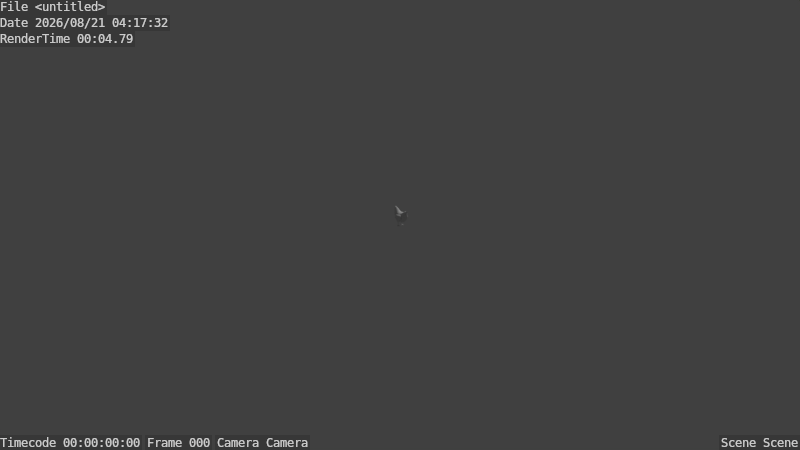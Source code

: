 # Source: hen_lowpoly_pablolopezsoriano3.blend  (saved by Blender 2.76.0; exported with 4.5.12 LTS)
import bpy
from mathutils import Matrix  # noqa: F401  (used for matrix-valued properties, if any)

bpy.ops.wm.read_factory_settings(use_empty=True)
scene = bpy.context.scene
scene.name = 'Scene'

# ---- collections
col_collection_1 = bpy.data.collections.new('Collection 1'); scene.collection.children.link(col_collection_1)
col_collection_2 = bpy.data.collections.new('Collection 2'); scene.collection.children.link(col_collection_2)
col_collection_2.hide_render = True
col_collection_2.hide_viewport = True
col_collection_11 = bpy.data.collections.new('Collection 11'); scene.collection.children.link(col_collection_11)
col_collection_11.hide_render = True
col_collection_11.hide_viewport = True

# ---- materials (node trees are filled in below, after node groups)
mat_hen_mat = bpy.data.materials.new('hen.mat')
mat_hen_mat.alpha_threshold = 0.0
mat_hen_mat.use_transparent_shadow = False
mat_hen_mat.roughness = 0.5
mat_hen_mat.specular_intensity = 0.0
mat_material = bpy.data.materials.new('Material')
mat_material.alpha_threshold = 0.0
mat_material.use_transparent_shadow = False
mat_material.diffuse_color = (0.05087, 0.05087, 0.05087, 1.0)
mat_material.roughness = 0.5
mat_material.specular_intensity = 0.0

# ---- material node trees

# ---- world
world_world = bpy.data.worlds.new('World'); scene.world = world_world
world_world.color = (0.05088, 0.05088, 0.05088)
world_world.use_sun_shadow = False
world_world.sun_shadow_jitter_overblur = 0.0
world_world.cycles.sampling_method = 'MANUAL'
world_world.cycles.sample_map_resolution = 256

# ---- cameras
cam_camera = bpy.data.cameras.new('Camera')
cam_camera.clip_end = 100.0
cam_camera.lens = 35.0
cam_camera.sensor_width = 32.0
cam_camera.sensor_height = 18.0
cam_camera.display_size = 2.0
cam_camera.show_composition_thirds = True
cam_camera.dof.focus_distance = 0.0
cam_camera.dof.aperture_fstop = 128.0

# ---- lights
light_hemi = bpy.data.lights.new('Hemi', 'SUN')
light_hemi.transmission_factor = 0.0
light_hemi.angle = 0.1993
light_hemi.energy = 1.0
light_hemi.shadow_buffer_clip_start = 0.5
light_hemi.shadow_soft_size = 0.1
light_hemi.shadow_cascade_max_distance = 1000.0
light_hemi.cycles.use_multiple_importance_sampling = False

# ---- meshes
me_plane = bpy.data.meshes.new('Plane')
me_plane.from_pydata([(0.02833, -0.3545, 0.5256), (0.01592, -0.3414, 0.5778), (0.02814, -0.2567, 0.5482), (0.03719, -0.2048, 0.5141), (0.05381, -0.1264, 0.4749), (0.05846, -0.06727, 0.4649), (0.04367, 0.03186, 0.4611), (0.01688, -0.385, 0.5375), (0.0244, -0.2966, 0.5713), (0.0478, -0.1543, 0.487), (0.05236, -0.0242, 0.46), (0.03246, 0.08827, 0.4961), (0.01277, -0.3874, 0.5523), (0.08703, 0.1154, 0.4201), (0.06694, 0.1015, 0.4621), (0.09689, -0.2276, 0.4196), (0.08188, -0.181, 0.4604), (0.005723, -0.399, 0.5448), (0.1131, -0.01967, 0.373), (0.09813, -0.02221, 0.4127), (0.07735, -0.2572, 0.4627), (0.06009, -0.2145, 0.5001), (0.1172, -0.1763, 0.3975), (0.09414, -0.1507, 0.4394), (0.03908, -0.3085, 0.5266), (0.03374, -0.2969, 0.5517), (0.09905, 0.06223, 0.382), (0.08986, 0.05096, 0.4224), (0.0532, -0.2844, 0.5029), (0.0429, -0.2609, 0.53), (0.1247, -0.09861, 0.3703), (0.1078, -0.0794, 0.4171), (0.03005, -0.3392, 0.5498), (0.02862, -0.3297, 0.4865), (0.04355, -0.3284, 0.4366), (0.0651, -0.2689, 0.2728), (0.02734, 0.1244, 0.1675), (0.01914, -0.3305, 0.5125), (0.06507, -0.3185, 0.3615), (0.03857, 0.1847, 0.2441), (0.04672, -0.3152, 0.4906), (0.04174, -0.3242, 0.4895), (0.07329, -0.2966, 0.4481), (0.06408, -0.3199, 0.4408), (0.1142, -0.209, 0.3496), (0.101, -0.2445, 0.3033), (0.1101, -0.1262, 0.239), (0.1364, -0.1125, 0.3023), (0.1054, 0.07964, 0.3325), (0.08501, 0.115, 0.2315), (0.03353, -0.3278, 0.518), (0.0926, -0.3091, 0.3768), (0.1012, -0.2692, 0.3956), (0.1222, 0.002458, 0.3243), (0.06714, 0.01269, 0.01422), (0.07564, 0.172, 0.2921), (0.09036, 0.1331, 0.3624), (0.0368, 0.2531, 0.4956), (0.02559, 0.2483, 0.5402), (0.03124, 0.2648, 0.4385), (0.03972, 0.2356, 0.3341), (0.07668, 0.1677, 0.4594), (0.08344, 0.1841, 0.4006), (0.06044, 0.1573, 0.4959), (0.03244, 0.1471, 0.5302), (0.07091, 0.2061, 0.3374), (0.1036, -0.1941, 0.4307), (0.1349, -0.003552, 0.371), (0.1161, 0.002567, 0.3952), (0.1444, -0.1671, 0.3959), (0.1026, -0.1485, 0.4378), (0.1588, -0.07343, 0.3813), (0.1165, -0.07797, 0.4218), (0.149, -0.1966, 0.3504), (0.1309, -0.2428, 0.3208), (0.144, -0.125, 0.2324), (0.1731, -0.09035, 0.3034), (0.09933, 0.1429, 0.3387), (0.1225, -0.2428, 0.3844), (0.156, 0.001053, 0.2986), (0.1394, -0.01103, 0.2402), (0.1074, 0.08968, 0.3723), (0.1278, 0.08909, 0.2586), (0.1261, 0.08199, 0.304), (0.03283, 0.09923, 0.1675), (0.0125, -0.01988, 0.1452), (0.1173, -0.07356, 0.2535), (0.09924, 0.07487, 0.2802), (0.1307, 0.001864, 0.2732), (0.0673, -0.01094, 0.01422), (0.059, -0.0005226, 0.01422), (0.07674, -0.01024, 0.01422), (0.07699, 0.0119, 0.01422), (0.07308, 0.06709, 0.000768), (0.08345, 0.0002799, 0.01422), (0.02917, 0.06391, 0.1265), (0.06699, 0.06948, 0.1329), (0.06342, -0.01926, 0.1328), (0.04706, -0.01761, 0.1328), (0.08312, 0.04715, 0.1329), (0.09021, 0.01614, 0.1329), (0.08112, -0.006188, 0.1329), (0.02209, 0.01845, 0.1249), (0.01447, 0.07653, 0.1558), (0.06648, 0.0114, 7.105e-05), (0.0691, -0.02177, 0.0001068), (0.06034, -0.002884, 0.0002877), (0.08305, -0.021, 0.0003973), (0.08065, 0.01071, -0.0002147), (0.088, -0.002361, -0.0006009), (0.04006, 0.08943, 0.1508), (0.07746, -0.07403, 0.1725), (0.09429, 0.06779, 0.1944), (0.1042, -0.04865, 0.1851), (0.07929, 0.09356, 0.1756), (0.04805, -0.05954, 0.1625), (0.1165, 0.006054, 0.1916), (0.05663, -0.1423, 0.1908), (0.06137, 0.03475, 0.1174), (0.05774, 0.007495, 0.1181), (0.07437, 0.0178, 0.1182), (0.05326, 0.03218, 0.1181), (0.07098, 0.0303, 0.1182), (0.06925, 0.009832, 0.1181), (0.04783, 0.01866, 0.1182), (0.02373, 0.2315, 0.559), (0.1595, -0.09034, 0.3), (0.1421, -0.1251, 0.2317), (0.1287, -0.2432, 0.3202), (0.1341, -0.1978, 0.347), (0.1143, -0.07796, 0.4214), (0.1442, -0.07333, 0.379), (0.1003, -0.1485, 0.4375), (0.1293, -0.1672, 0.3936), (0.1138, 0.002561, 0.3949), (0.1198, -0.003573, 0.3688), (0.1013, -0.1941, 0.4304), (0.09741, 0.1435, 0.3383), (0.1203, -0.2429, 0.3839), (0.1367, -0.0003252, 0.2963), (0.1371, -0.01107, 0.2398), (0.1051, 0.08966, 0.372), (0.1255, 0.08907, 0.2582), (0.1107, 0.08184, 0.3018), (0.07772, -0.1001, 0.0007336), (0.02124, -0.06123, 0.001965), (0.1343, -0.05985, 0.001228), (0.115, -0.03587, 0.01599), (0.1185, -0.03725, 0.008573), (0.116, -0.04657, 0.009073), (0.07292, -0.06082, 0.01574), (0.07665, -0.06055, 0.01574), (0.08038, -0.0671, 0.008825), (0.07341, -0.06748, 0.00868), (0.03819, -0.03975, 0.01635), (0.1123, -0.04002, 0.01599), (0.03867, -0.04642, 0.009296), (0.03429, -0.03697, 0.009386), (0.03491, -0.03564, 0.01635), (0.0746, 0.04272, 0.01576), (0.07071, 0.04303, 0.01576), (0.07704, 0.04329, 0.008536), (0.06995, 0.04363, 0.008679), (0.06538, -0.00511, 0.03851), (0.07954, 0.00437, 0.03853), (0.06401, 0.0157, 0.03851), (0.0748, 0.01471, 0.03853), (0.07416, -0.004039, 0.03852), (0.05772, 0.004145, 0.03853), (0.06632, 0.01644, 0.03831), (0.08152, -0.08747, 0.1944), (0.0975, 0.07067, 0.2329), (0.1106, -0.05948, 0.2157), (0.1222, 0.003251, 0.2281), (0.08259, 0.1039, 0.1985), (0.04579, -0.09094, 0.1727), (0.05613, -0.09683, 0.4699), (0.1209, -0.1375, 0.3839), (0.101, -0.115, 0.4282), (0.1253, -0.1607, 0.3259), (0.1056, -0.1857, 0.2704), (0.06086, -0.2083, 0.2266), (0.0, -0.4216, 0.5241), (0.0, -0.2877, 0.2624), (0.0, -0.1267, 0.4828), (0.0, -0.3371, 0.4874), (0.0, 0.1669, 0.1666), (0.0, -0.3145, 0.5904), (0.0, 0.03186, 0.4689), (0.0, -0.335, 0.4745), (0.0, -0.266, 0.5611), (0.0, -0.06768, 0.4728), (0.0, -0.1523, 0.1653), (0.0, -0.3741, 0.4941), (0.0, 0.08846, 0.5091), (0.0, -0.3804, 0.524), (0.0, -0.1545, 0.4955), (0.0, -0.4065, 0.5466), (0.0, -0.2092, 0.5286), (0.0, -0.322, 0.3563), (0.0, -0.4092, 0.5275), (0.0, -0.03328, 0.1413), (0.0, -0.3323, 0.4333), (0.0, -0.02534, 0.4678), (0.0, 0.2095, 0.5869), (0.0, -0.3555, 0.4796), (0.0, 0.1438, 0.5457), (0.0, 0.1052, 0.1543), (0.0, 0.03587, 0.1452), (0.0, -0.3411, 0.5875), (0.0, -0.3951, 0.5575), (0.0, 0.2783, 0.5693), (0.0, 0.31, 0.5045), (0.0, 0.2592, 0.5408), (0.0, 0.2756, 0.4391), (0.0, 0.254, 0.3315), (0.0, 0.2105, 0.2382), (0.0, -0.09153, 0.1556), (0.0, -0.2302, 0.1943), (0.0, -0.09717, 0.4778), (0.001222, -0.3399, 0.6041), (0.001222, -0.3932, 0.5857), (0.001222, -0.3446, 0.6183), (0.001222, -0.3856, 0.6064), (0.001222, -0.3639, 0.6234), (0.001222, -0.3775, 0.6175), (0.001222, -0.3948, 0.5567), (0.001222, -0.3742, 0.5775), (0.001222, -0.341, 0.5851), (0.07317, 0.08054, 0.1523), (0.04422, -0.03765, 0.1444), (0.1036, 0.01043, 0.1593), (0.07044, -0.04756, 0.1507), (0.08871, 0.05714, 0.1606), (0.0927, -0.02823, 0.1565), (-0.0001262, -0.341, 0.5851), (-0.0001262, -0.3948, 0.5567), (-0.0001262, -0.3856, 0.6064), (-0.0001262, -0.3775, 0.6175), (-0.0001262, -0.3639, 0.6234), (-0.0001262, -0.3446, 0.6183), (-0.0001262, -0.3932, 0.5857), (-0.0001262, -0.3399, 0.6041), (-0.0001262, -0.3742, 0.5775)], [], [(202, 34, 33, 189), (29, 2, 8, 25), (21, 3, 2, 29), (23, 4, 9, 16), (183, 35, 38, 199), (178, 176, 4, 23), (27, 6, 10, 19), (0, 7, 195), (16, 9, 3, 21), (14, 11, 6, 27), (19, 10, 5, 31), (11, 194, 188, 6), (2, 190, 187, 8), (3, 198, 190, 2), (4, 184, 196, 9), (176, 219, 184, 4), (6, 188, 203, 10), (8, 187, 1), (9, 196, 198, 3), (10, 203, 191, 5), (36, 39, 55, 49), (28, 29, 25, 24), (34, 38, 51, 43), (20, 21, 29, 28), (13, 14, 27, 26), (22, 23, 16, 15), (49, 48, 87), (177, 178, 23, 22), (26, 27, 19, 18), (0, 32, 12, 7), (17, 197, 182), (199, 38, 34, 202), (15, 16, 21, 20), (18, 19, 31, 30), (56, 48, 49, 55), (48, 53, 88, 87), (45, 51, 38, 35), (189, 33, 37, 185), (42, 40, 41, 43), (44, 52, 51, 45), (52, 42, 43, 51), (56, 13, 26, 48), (179, 44, 45, 180), (33, 34, 43, 41), (0, 50, 24, 32), (41, 50, 37, 33), (40, 50, 41), (40, 28, 24, 50), (44, 22, 15, 52), (48, 26, 18, 53), (42, 20, 28, 40), (53, 18, 30, 47), (179, 177, 22, 44), (61, 62, 59, 57), (52, 15, 20, 42), (25, 8, 1), (24, 25, 1, 32), (37, 50, 0), (185, 37, 205), (37, 195, 193), (37, 0, 195), (205, 37, 193), (32, 1, 12), (63, 61, 57, 58), (62, 56, 55, 65), (13, 56, 62, 61), (14, 13, 61, 63), (194, 11, 64, 206), (11, 14, 63, 64), (59, 62, 65), (71, 72, 70, 69), (67, 68, 72, 71), (79, 76, 75, 80), (69, 70, 66), (76, 73, 74, 75), (73, 69, 66, 78), (79, 67, 71, 76), (76, 71, 69, 73), (73, 78, 74), (81, 68, 67), (81, 67, 79, 83), (77, 83, 82), (77, 81, 83), (79, 80, 82, 83), (166, 164, 94, 92), (53, 47, 86, 88), (167, 163, 89, 91), (164, 167, 91, 94), (168, 165, 54, 90), (163, 168, 90, 89), (232, 230, 98, 97), (110, 114, 229), (233, 231, 100, 99), (229, 233, 99, 96), (234, 232, 97, 101), (231, 234, 101, 100), (186, 36, 207), (103, 208, 207), (208, 85, 201), (110, 95, 103), (103, 95, 208), (95, 102, 208), (154, 158, 145), (92, 94, 109, 108), (157, 156, 145), (90, 54, 104, 106), (171, 173, 116, 112), (172, 170, 111, 113), (173, 172, 113, 116), (180, 181, 117, 46), (181, 218, 192, 117), (87, 88, 173, 171), (95, 96, 118, 121), (99, 100, 120, 122), (96, 99, 122, 118), (100, 101, 123, 120), (102, 95, 121, 124), (98, 102, 124, 119), (97, 98, 119), (101, 97, 119, 123), (210, 12, 227), (17, 182, 7), (182, 200, 7), (210, 197, 17, 12), (7, 12, 17), (200, 195, 7), (59, 60, 215, 214), (59, 214, 212), (212, 213, 58), (39, 216, 215, 60), (60, 65, 55, 39), (204, 125, 211), (125, 58, 211), (58, 213, 211), (64, 63, 58, 125), (206, 64, 125, 204), (131, 133, 132, 130), (126, 127, 128, 129), (135, 131, 130, 134), (141, 135, 134), (126, 129, 133, 131), (129, 138, 136, 133), (141, 143, 139, 135), (139, 140, 127, 126), (133, 136, 132), (129, 128, 138), (139, 126, 131, 135), (137, 142, 143), (137, 143, 141), (139, 143, 142, 140), (70, 132, 136, 66), (66, 136, 138, 78), (78, 138, 128, 74), (74, 128, 127, 75), (75, 127, 140, 80), (80, 140, 142, 82), (82, 142, 137, 77), (77, 137, 141, 81), (81, 141, 134, 68), (68, 134, 130, 72), (72, 130, 132, 70), (187, 209, 1), (36, 49, 84), (174, 171, 112, 114), (147, 155, 146), (149, 148, 146), (148, 147, 146), (155, 149, 146), (150, 153, 144), (152, 151, 144), (151, 150, 144), (153, 152, 144), (165, 169, 54), (169, 166, 92, 54), (156, 154, 145), (158, 157, 145), (162, 160, 93), (161, 162, 93), (160, 159, 93), (159, 161, 93), (106, 104, 108, 109), (106, 109, 107, 105), (89, 90, 158, 154), (106, 105, 156, 157), (94, 91, 155, 147), (107, 109, 148, 149), (109, 94, 147, 148), (91, 107, 149, 155), (89, 105, 153, 150), (107, 91, 151, 152), (91, 89, 150, 151), (105, 107, 152, 153), (105, 89, 154, 156), (90, 106, 157, 158), (104, 54, 160, 162), (108, 104, 162, 161), (54, 92, 159, 160), (92, 108, 161, 159), (122, 120, 164, 166), (123, 119, 163, 167), (120, 123, 167, 164), (124, 121, 165, 168), (119, 124, 168, 163), (121, 118, 169, 165), (118, 122, 166, 169), (110, 84, 174, 114), (36, 84, 103, 207), (88, 86, 172, 173), (84, 49, 174), (49, 87, 171, 174), (175, 217, 201, 85, 115), (95, 110, 96), (170, 175, 115), (46, 117, 175, 170), (192, 217, 175, 117), (86, 46, 170), (86, 47, 46), (111, 170, 115), (172, 86, 170), (31, 5, 176, 178), (5, 191, 219, 176), (30, 31, 178, 177), (47, 179, 180, 46), (47, 30, 177, 179), (45, 35, 181, 180), (35, 183, 218, 181), (57, 59, 212), (57, 212, 58), (60, 59, 65), (39, 36, 186, 216), (12, 1, 227), (227, 1, 209), (220, 222, 223, 221), (222, 224, 225, 223), (111, 115, 230, 232), (112, 116, 231, 233), (114, 112, 233, 229), (113, 111, 232, 234), (116, 113, 234, 231), (96, 110, 229), (84, 110, 103), (85, 102, 98), (85, 208, 102), (228, 220, 227), (227, 221, 226), (220, 221, 227), (115, 85, 230), (230, 85, 98), (224, 222, 240, 239), (225, 224, 239, 238), (221, 223, 237, 241), (222, 220, 242, 240), (226, 221, 241, 236), (220, 228, 235, 242), (227, 226, 236, 243), (228, 227, 243, 235), (223, 225, 238, 237)])
me_plane.polygons.foreach_set('use_smooth', [True] * 257)
_uv = me_plane.uv_layers.new(name='UVMap')
_uv.uv.foreach_set('vector', [0.9554, 0.09238, 0.9107, 0.09009, 0.9249, 0.03481, 0.9549, 0.0474, 0.409, 0.6326, 0.4264, 0.6316, 0.4494, 0.6782, 0.43, 0.6758, 0.5138, 0.5822, 0.5399, 0.5705, 0.5524, 0.6308, 0.5349, 0.6362, 0.4718, 0.5084, 0.5187, 0.479, 0.5262, 0.5116, 0.4868, 0.5436, 0.9517, 0.2764, 0.8827, 0.2659, 0.889, 0.1725, 0.9554, 0.176, 0.4634, 0.4666, 0.5157, 0.4443, 0.5187, 0.479, 0.4718, 0.5084, 0.4752, 0.2713, 0.5287, 0.293, 0.5191, 0.359, 0.4654, 0.3577, 0.3453, 0.8532, 0.3453, 0.8916, 0.3251, 0.8899, 0.4868, 0.5436, 0.5262, 0.5116, 0.5399, 0.5705, 0.5138, 0.5822, 0.5034, 0.2108, 0.5438, 0.2257, 0.5287, 0.293, 0.4752, 0.2713, 0.4654, 0.3577, 0.5191, 0.359, 0.5128, 0.4096, 0.4551, 0.4249, 0.5438, 0.2257, 0.5802, 0.2253, 0.577, 0.2929, 0.5287, 0.293, 0.5524, 0.6308, 0.5842, 0.6416, 0.5865, 0.698, 0.5583, 0.6773, 0.5399, 0.5705, 0.5816, 0.5754, 0.5842, 0.6416, 0.5524, 0.6308, 0.5187, 0.479, 0.578, 0.4793, 0.579, 0.5118, 0.5262, 0.5116, 0.5157, 0.4443, 0.5776, 0.4447, 0.578, 0.4793, 0.5187, 0.479, 0.5287, 0.293, 0.577, 0.2929, 0.5769, 0.3603, 0.5191, 0.359, 0.5583, 0.6773, 0.5865, 0.698, 0.5681, 0.73, 0.5262, 0.5116, 0.579, 0.5118, 0.5816, 0.5754, 0.5399, 0.5705, 0.5191, 0.359, 0.5769, 0.3603, 0.5773, 0.41, 0.5128, 0.4096, 0.9643, 0.4166, 0.9545, 0.5218, 0.909, 0.568, 0.8961, 0.4808, 0.3814, 0.6556, 0.409, 0.6326, 0.43, 0.6758, 0.4041, 0.6865, 0.9107, 0.09009, 0.889, 0.1725, 0.8593, 0.156, 0.8885, 0.08552, 0.3428, 0.6183, 0.3806, 0.5757, 0.409, 0.6326, 0.3814, 0.6556, 0.3059, 0.1968, 0.3472, 0.2183, 0.3075, 0.2685, 0.2665, 0.2522, 0.2808, 0.5165, 0.3224, 0.4944, 0.3423, 0.5319, 0.3006, 0.5792, 0.1073, 0.1892, 0.2156, 0.2292, 0.1597, 0.2335, 0.2677, 0.4716, 0.3122, 0.4526, 0.3224, 0.4944, 0.2808, 0.5165, 0.2665, 0.2522, 0.3075, 0.2685, 0.2971, 0.3484, 0.2574, 0.3407, 0.4008, 0.7403, 0.4267, 0.7239, 0.4263, 0.7815, 0.4113, 0.7773, 0.4173, 0.7956, 0.4183, 0.8053, 0.3944, 0.8212, 0.9554, 0.176, 0.889, 0.1725, 0.9107, 0.09009, 0.9554, 0.09238, 0.3006, 0.5792, 0.3423, 0.5319, 0.3806, 0.5757, 0.3428, 0.6183, 0.2574, 0.3407, 0.2971, 0.3484, 0.302, 0.4107, 0.2546, 0.4267, 0.2459, 0.1736, 0.2156, 0.2292, 0.1073, 0.1892, 0.1708, 0.13, 0.2156, 0.2292, 0.2078, 0.3119, 0.155, 0.3085, 0.1597, 0.2335, 0.1785, 0.5921, 0.2535, 0.6696, 0.2337, 0.685, 0.1413, 0.6255, 0.9549, 0.0474, 0.9249, 0.03481, 0.934, 0.006002, 0.955, 0.03342, 0.3262, 0.6627, 0.3671, 0.6909, 0.3651, 0.7019, 0.317, 0.6904, 0.2295, 0.5516, 0.2752, 0.6239, 0.2535, 0.6696, 0.1785, 0.5921, 0.2752, 0.6239, 0.3262, 0.6627, 0.317, 0.6904, 0.2535, 0.6696, 0.2459, 0.1736, 0.3059, 0.1968, 0.2665, 0.2522, 0.2156, 0.2292, 0.207, 0.4942, 0.2295, 0.5516, 0.1785, 0.5921, 0.1456, 0.5238, 0.9249, 0.03481, 0.9107, 0.09009, 0.8885, 0.08552, 0.9107, 0.03168, 0.4008, 0.7403, 0.394, 0.709, 0.4041, 0.6865, 0.4267, 0.7239, 0.9107, 0.03168, 0.9189, 0.0003739, 0.934, 0.006002, 0.9249, 0.03481, 0.3671, 0.6909, 0.394, 0.709, 0.3651, 0.7019, 0.3671, 0.6909, 0.3814, 0.6556, 0.4041, 0.6865, 0.394, 0.709, 0.2295, 0.5516, 0.2808, 0.5165, 0.3006, 0.5792, 0.2752, 0.6239, 0.2156, 0.2292, 0.2665, 0.2522, 0.2574, 0.3407, 0.2078, 0.3119, 0.3262, 0.6627, 0.3428, 0.6183, 0.3814, 0.6556, 0.3671, 0.6909, 0.2078, 0.3119, 0.2574, 0.3407, 0.2546, 0.4267, 0.1844, 0.4368, 0.207, 0.4942, 0.2677, 0.4716, 0.2808, 0.5165, 0.2295, 0.5516, 0.3468, 0.142, 0.2861, 0.1197, 0.3206, 0.04169, 0.3812, 0.05614, 0.2752, 0.6239, 0.3006, 0.5792, 0.3428, 0.6183, 0.3262, 0.6627, 0.43, 0.6758, 0.4494, 0.6782, 0.4544, 0.7305, 0.4041, 0.6865, 0.43, 0.6758, 0.4544, 0.7305, 0.4267, 0.7239, 0.3268, 0.8287, 0.341, 0.822, 0.3453, 0.8532, 0.2689, 0.8272, 0.2981, 0.822, 0.2581, 0.8452, 0.2981, 0.822, 0.2981, 0.881, 0.2694, 0.8681, 0.3268, 0.8287, 0.3453, 0.8532, 0.3251, 0.8899, 0.2581, 0.8452, 0.2981, 0.822, 0.2694, 0.8681, 0.4267, 0.7239, 0.4544, 0.7305, 0.4263, 0.7815, 0.3829, 0.1587, 0.3468, 0.142, 0.3812, 0.05614, 0.4265, 0.06578, 0.2861, 0.1197, 0.2459, 0.1736, 0.1708, 0.13, 0.2184, 0.09473, 0.3059, 0.1968, 0.2459, 0.1736, 0.2861, 0.1197, 0.3468, 0.142, 0.3472, 0.2183, 0.3059, 0.1968, 0.3468, 0.142, 0.3829, 0.1587, 0.5802, 0.2253, 0.5438, 0.2257, 0.5465, 0.1557, 0.5832, 0.1593, 0.3782, 0.2418, 0.3472, 0.2183, 0.3829, 0.1587, 0.4151, 0.1774, 0.3206, 0.04169, 0.2861, 0.1197, 0.2184, 0.09473, 0.7888, 0.2641, 0.8401, 0.2696, 0.8561, 0.356, 0.8048, 0.3789, 0.8162, 0.1791, 0.8397, 0.1715, 0.8401, 0.2696, 0.7888, 0.2641, 0.6788, 0.5531, 0.6704, 0.651, 0.5872, 0.679, 0.6143, 0.5567, 0.8048, 0.3789, 0.8561, 0.356, 0.8535, 0.412, 0.6704, 0.651, 0.6962, 0.7816, 0.6551, 0.8291, 0.5872, 0.679, 0.6962, 0.7816, 0.7472, 0.7599, 0.7717, 0.8042, 0.7187, 0.8442, 0.6788, 0.5531, 0.7487, 0.5774, 0.7508, 0.6517, 0.6704, 0.651, 0.6704, 0.651, 0.7508, 0.6517, 0.7472, 0.7599, 0.6962, 0.7816, 0.6962, 0.7816, 0.7187, 0.8442, 0.6551, 0.8291, 0.762, 0.4806, 0.7717, 0.5793, 0.7487, 0.5774, 0.762, 0.4806, 0.7487, 0.5774, 0.6788, 0.5531, 0.6937, 0.471, 0.7357, 0.4166, 0.6937, 0.471, 0.6488, 0.4533, 0.7357, 0.4166, 0.762, 0.4806, 0.6937, 0.471, 0.6788, 0.5531, 0.6143, 0.5567, 0.6488, 0.4533, 0.6937, 0.471, 0.1371, 0.8823, 0.1279, 0.8863, 0.117, 0.8615, 0.1271, 0.8569, 0.2078, 0.3119, 0.1844, 0.4368, 0.1312, 0.3949, 0.155, 0.3085, 0.4158, 0.8485, 0.4071, 0.8489, 0.407, 0.8225, 0.4164, 0.822, 0.1279, 0.8863, 0.1183, 0.889, 0.105, 0.8648, 0.117, 0.8615, 0.5414, 0.8432, 0.5421, 0.8291, 0.5684, 0.8326, 0.5676, 0.8487, 0.5422, 0.853, 0.5414, 0.8432, 0.5676, 0.8487, 0.5684, 0.8597, 0.8191, 0.7113, 0.847, 0.7242, 0.8443, 0.7494, 0.8271, 0.7474, 0.8974, 0.3095, 0.8819, 0.3583, 0.8692, 0.3321, 0.03219, 0.2502, 0.03195, 0.2994, 0.002456, 0.2946, 0.002081, 0.2613, 0.0218, 0.2268, 0.03219, 0.2502, 0.002081, 0.2613, 0.0003739, 0.2396, 0.7946, 0.7308, 0.8191, 0.7113, 0.8271, 0.7474, 0.8081, 0.7617, 0.03195, 0.2994, 0.02686, 0.3449, 0.0008753, 0.3215, 0.002456, 0.2946, 0.9524, 0.4152, 0.9232, 0.3694, 0.9528, 0.3508, 0.9371, 0.3195, 0.9528, 0.2772, 0.9528, 0.3508, 0.8911, 0.8057, 0.8797, 0.744, 0.8936, 0.7304, 0.8974, 0.3095, 0.8838, 0.2772, 0.9164, 0.2942, 0.2108, 0.9398, 0.1777, 0.9221, 0.2056, 0.8877, 0.1777, 0.9221, 0.1823, 0.8663, 0.2056, 0.8877, 0.6266, 0.8926, 0.6316, 0.891, 0.6273, 0.9217, 0.1271, 0.8569, 0.117, 0.8615, 0.1107, 0.8465, 0.1222, 0.8418, 0.02276, 0.905, 0.0226, 0.916, 0.0003739, 0.9199, 0.5676, 0.8487, 0.5684, 0.8326, 0.5835, 0.8343, 0.5826, 0.8515, 0.1096, 0.2364, 0.1066, 0.3067, 0.06744, 0.3031, 0.06857, 0.2386, 0.09094, 0.3788, 0.06423, 0.4153, 0.04086, 0.4001, 0.05805, 0.3667, 0.1066, 0.3067, 0.09094, 0.3788, 0.05805, 0.3667, 0.06744, 0.3031, 0.1456, 0.5238, 0.09322, 0.5564, 0.05619, 0.4817, 0.1142, 0.4548, 0.8279, 0.5133, 0.8953, 0.4986, 0.8953, 0.5924, 0.8333, 0.596, 0.1597, 0.2335, 0.155, 0.3085, 0.1066, 0.3067, 0.1096, 0.2364, 0.8611, 0.8414, 0.8206, 0.8454, 0.8289, 0.8113, 0.8375, 0.8083, 0.8043, 0.8205, 0.7978, 0.7862, 0.8157, 0.7922, 0.8189, 0.806, 0.8206, 0.8454, 0.8043, 0.8205, 0.8189, 0.806, 0.8289, 0.8113, 0.7978, 0.7862, 0.8081, 0.7617, 0.8213, 0.7835, 0.8157, 0.7922, 0.8701, 0.7917, 0.8611, 0.8414, 0.8375, 0.8083, 0.8436, 0.7934, 0.8443, 0.7494, 0.8701, 0.7917, 0.8436, 0.7934, 0.8335, 0.781, 0.8271, 0.7474, 0.8443, 0.7494, 0.8335, 0.781, 0.8081, 0.7617, 0.8271, 0.7474, 0.8335, 0.781, 0.8213, 0.7835, 0.816, 0.8461, 0.8185, 0.8632, 0.7882, 0.8465, 0.4173, 0.7956, 0.3944, 0.8212, 0.4113, 0.7773, 0.3377, 0.9327, 0.3345, 0.9206, 0.3453, 0.8916, 0.816, 0.8461, 0.831, 0.8467, 0.831, 0.8549, 0.8185, 0.8632, 0.4113, 0.7773, 0.4263, 0.7815, 0.4173, 0.7956, 0.3345, 0.9206, 0.3251, 0.8899, 0.3453, 0.8916, 0.9565, 0.7637, 0.9527, 0.6385, 0.9976, 0.6442, 0.991, 0.7696, 0.9565, 0.7637, 0.991, 0.7696, 0.9902, 0.8535, 0.3872, 0.8999, 0.3648, 0.8449, 0.3872, 0.822, 0.9545, 0.5218, 0.9996, 0.5263, 0.9976, 0.6442, 0.9527, 0.6385, 0.9527, 0.6385, 0.915, 0.6301, 0.909, 0.568, 0.9545, 0.5218, 0.5865, 0.08098, 0.5584, 0.05562, 0.5851, 0.0003739, 0.4458, 0.08586, 0.4265, 0.06578, 0.4544, 0.03881, 0.6516, 0.8958, 0.6324, 0.8746, 0.6516, 0.845, 0.4151, 0.1774, 0.3829, 0.1587, 0.4265, 0.06578, 0.4458, 0.08586, 0.5832, 0.1593, 0.5465, 0.1557, 0.5584, 0.05562, 0.5865, 0.08098, 0.7459, 0.183, 0.7344, 0.07819, 0.7845, 0.08081, 0.788, 0.1614, 0.6628, 0.1907, 0.5872, 0.1721, 0.641, 0.02018, 0.6798, 0.06057, 0.7574, 0.2558, 0.7459, 0.183, 0.788, 0.1614, 0.7851, 0.2537, 0.788, 0.3506, 0.7574, 0.2558, 0.7851, 0.2537, 0.6628, 0.1907, 0.6798, 0.06057, 0.7344, 0.07819, 0.7459, 0.183, 0.6798, 0.06057, 0.7039, 0.0003739, 0.7645, 0.03527, 0.7344, 0.07819, 0.788, 0.3506, 0.7168, 0.364, 0.6863, 0.283, 0.7574, 0.2558, 0.6863, 0.283, 0.628, 0.2886, 0.5872, 0.1721, 0.6628, 0.1907, 0.7344, 0.07819, 0.7645, 0.03527, 0.7845, 0.08081, 0.6798, 0.06057, 0.641, 0.02018, 0.7039, 0.0003739, 0.6863, 0.283, 0.6628, 0.1907, 0.7459, 0.183, 0.7574, 0.2558, 0.771, 0.4159, 0.6753, 0.3865, 0.7168, 0.364, 0.771, 0.4159, 0.7168, 0.364, 0.788, 0.3506, 0.6863, 0.283, 0.7168, 0.364, 0.6753, 0.3865, 0.628, 0.2886, 0.8561, 0.356, 0.8586, 0.356, 0.8561, 0.4121, 0.8535, 0.412, 0.9709, 0.0004605, 0.9733, 0.0003739, 0.9709, 0.05924, 0.9684, 0.05921, 0.9684, 0.05921, 0.9709, 0.05924, 0.9733, 0.133, 0.9708, 0.1327, 0.9653, 0.0006201, 0.9677, 0.0003739, 0.9582, 0.152, 0.9561, 0.1519, 0.9561, 0.1519, 0.9582, 0.152, 0.9598, 0.2737, 0.9573, 0.2737, 0.9573, 0.2737, 0.9598, 0.2737, 0.9677, 0.3776, 0.9653, 0.3776, 0.7518, 0.9519, 0.7495, 0.9514, 0.7499, 0.845, 0.7518, 0.8455, 0.8564, 0.0009557, 0.8586, 0.0003739, 0.8517, 0.06542, 0.8492, 0.06534, 0.8492, 0.06534, 0.8517, 0.06542, 0.8422, 0.1715, 0.8397, 0.1715, 0.8397, 0.1715, 0.8422, 0.1715, 0.8426, 0.2697, 0.8401, 0.2696, 0.8401, 0.2696, 0.8426, 0.2697, 0.8586, 0.356, 0.8561, 0.356, 0.5865, 0.698, 0.5863, 0.7295, 0.5681, 0.73, 0.2988, 0.9028, 0.3244, 0.822, 0.3244, 0.9112, 0.07203, 0.2008, 0.1096, 0.2364, 0.06857, 0.2386, 0.04737, 0.212, 0.6181, 0.879, 0.6134, 0.8775, 0.6176, 0.845, 0.09319, 0.9521, 0.09956, 0.9443, 0.1042, 0.971, 0.8317, 0.8515, 0.8384, 0.8461, 0.8384, 0.8761, 0.4194, 0.8622, 0.4283, 0.8663, 0.4383, 0.888, 0.439, 0.8749, 0.4461, 0.8821, 0.4544, 0.9168, 0.3949, 0.8607, 0.3879, 0.8674, 0.404, 0.822, 0.6951, 0.8494, 0.6951, 0.8531, 0.6523, 0.8505, 0.04506, 0.952, 0.0516, 0.9549, 0.03487, 0.9827, 0.3525, 0.9107, 0.3547, 0.9108, 0.3541, 0.9371, 0.3547, 0.9108, 0.3635, 0.9115, 0.3641, 0.9378, 0.3541, 0.9371, 0.5961, 0.8698, 0.5872, 0.8706, 0.6054, 0.845, 0.5627, 0.892, 0.5701, 0.8937, 0.5767, 0.9233, 0.5747, 0.7967, 0.5672, 0.7972, 0.5835, 0.7694, 0.09714, 0.8485, 0.09082, 0.8449, 0.1042, 0.822, 0.6783, 0.8562, 0.6783, 0.8601, 0.6523, 0.8577, 0.1578, 0.8473, 0.1566, 0.8393, 0.177, 0.822, 0.0618, 0.8823, 0.0737, 0.8716, 0.08635, 0.8787, 0.08731, 0.8945, 0.0618, 0.8823, 0.08731, 0.8945, 0.07456, 0.9101, 0.06149, 0.9043, 0.6189, 0.8492, 0.6316, 0.845, 0.6316, 0.891, 0.6266, 0.8926, 0.0618, 0.8823, 0.06149, 0.9043, 0.0226, 0.916, 0.02276, 0.905, 0.6181, 0.9303, 0.6062, 0.9264, 0.6134, 0.8775, 0.6181, 0.879, 0.07456, 0.9101, 0.08731, 0.8945, 0.09956, 0.9443, 0.09319, 0.9521, 0.7557, 0.8549, 0.7717, 0.845, 0.7717, 0.8934, 0.7641, 0.9, 0.4205, 0.822, 0.4383, 0.8291, 0.4283, 0.8663, 0.4194, 0.8622, 0.4401, 0.822, 0.4544, 0.8336, 0.4461, 0.8821, 0.439, 0.8749, 0.404, 0.9151, 0.3898, 0.9259, 0.3879, 0.8674, 0.3949, 0.8607, 0.7488, 0.845, 0.7488, 0.8544, 0.6951, 0.8531, 0.6951, 0.8494, 0.06149, 0.9043, 0.07456, 0.9101, 0.0516, 0.9549, 0.04506, 0.952, 0.6054, 0.9125, 0.588, 0.9127, 0.5872, 0.8706, 0.5961, 0.8698, 0.5676, 0.8487, 0.5826, 0.8515, 0.5701, 0.8937, 0.5627, 0.892, 0.5835, 0.8343, 0.5684, 0.8326, 0.5672, 0.7972, 0.5747, 0.7967, 0.08635, 0.8787, 0.0737, 0.8716, 0.09082, 0.8449, 0.09714, 0.8485, 0.7114, 0.8551, 0.7114, 0.8651, 0.6783, 0.8601, 0.6783, 0.8562, 0.1271, 0.8569, 0.1222, 0.8418, 0.1566, 0.8393, 0.1578, 0.8473, 0.177, 0.9633, 0.1653, 0.9681, 0.1279, 0.8863, 0.1371, 0.8823, 0.4164, 0.9345, 0.4047, 0.9349, 0.4071, 0.8489, 0.4158, 0.8485, 0.1653, 0.9681, 0.1562, 0.9706, 0.1183, 0.889, 0.1279, 0.8863, 0.4551, 0.8266, 0.4558, 0.8104, 0.5421, 0.8291, 0.5414, 0.8432, 0.4562, 0.8383, 0.4551, 0.8266, 0.5414, 0.8432, 0.5422, 0.853, 0.346, 0.822, 0.3537, 0.8222, 0.3547, 0.9108, 0.3525, 0.9107, 0.3537, 0.8222, 0.3641, 0.8232, 0.3635, 0.9115, 0.3547, 0.9108, 0.8974, 0.3095, 0.9159, 0.3205, 0.8957, 0.3818, 0.8819, 0.3583, 0.9232, 0.3694, 0.9171, 0.342, 0.9371, 0.3195, 0.9528, 0.3508, 0.155, 0.3085, 0.1312, 0.3949, 0.09094, 0.3788, 0.1066, 0.3067, 0.9159, 0.3205, 0.9164, 0.4135, 0.8957, 0.3818, 0.1073, 0.1892, 0.1597, 0.2335, 0.1096, 0.2364, 0.07203, 0.2008, 0.8446, 0.6577, 0.8943, 0.6622, 0.8936, 0.7304, 0.8797, 0.744, 0.8421, 0.6951, 0.8838, 0.2772, 0.8974, 0.3095, 0.8593, 0.3094, 0.805, 0.6552, 0.8446, 0.6577, 0.8421, 0.6951, 0.7724, 0.6001, 0.8333, 0.596, 0.8446, 0.6577, 0.805, 0.6552, 0.8953, 0.5924, 0.8943, 0.6622, 0.8446, 0.6577, 0.8333, 0.596, 0.1312, 0.3949, 0.1142, 0.4548, 0.06423, 0.4153, 0.1312, 0.3949, 0.1844, 0.4368, 0.1142, 0.4548, 0.7724, 0.866, 0.7874, 0.8461, 0.7874, 0.8963, 0.09094, 0.3788, 0.1312, 0.3949, 0.06423, 0.4153, 0.4551, 0.4249, 0.5128, 0.4096, 0.5157, 0.4443, 0.4634, 0.4666, 0.5128, 0.4096, 0.5773, 0.41, 0.5776, 0.4447, 0.5157, 0.4443, 0.2546, 0.4267, 0.302, 0.4107, 0.3122, 0.4526, 0.2677, 0.4716, 0.1844, 0.4368, 0.207, 0.4942, 0.1456, 0.5238, 0.1142, 0.4548, 0.1844, 0.4368, 0.2546, 0.4267, 0.2677, 0.4716, 0.207, 0.4942, 0.1785, 0.5921, 0.1413, 0.6255, 0.09322, 0.5564, 0.1456, 0.5238, 0.8214, 0.4338, 0.8914, 0.4166, 0.8953, 0.4986, 0.8279, 0.5133, 0.3812, 0.05614, 0.3206, 0.04169, 0.3867, 0.0003739, 0.3812, 0.05614, 0.3867, 0.0003739, 0.4265, 0.06578, 0.9527, 0.6385, 0.9565, 0.7637, 0.915, 0.6301, 0.9545, 0.5218, 0.9643, 0.4166, 0.9996, 0.4323, 0.9996, 0.5263, 0.4263, 0.7815, 0.4544, 0.7305, 0.4516, 0.7703, 0.5841, 0.7686, 0.5681, 0.73, 0.5863, 0.7295, 0.2409, 0.8963, 0.2262, 0.8988, 0.2176, 0.8548, 0.2324, 0.8376, 0.2262, 0.8988, 0.2126, 0.8833, 0.2116, 0.8677, 0.2176, 0.8548, 0.8107, 0.6761, 0.8421, 0.6951, 0.847, 0.7242, 0.8191, 0.7113, 0.06857, 0.2386, 0.06744, 0.3031, 0.03195, 0.2994, 0.03219, 0.2502, 0.04737, 0.212, 0.06857, 0.2386, 0.03219, 0.2502, 0.0218, 0.2268, 0.05805, 0.3667, 0.04086, 0.4001, 0.01751, 0.3709, 0.02686, 0.3449, 0.06744, 0.3031, 0.05805, 0.3667, 0.02686, 0.3449, 0.03195, 0.2994, 0.8593, 0.3094, 0.8974, 0.3095, 0.8692, 0.3321, 0.9159, 0.3205, 0.8974, 0.3095, 0.9164, 0.2942, 0.8797, 0.744, 0.8701, 0.7917, 0.8443, 0.7494, 0.2108, 0.822, 0.2056, 0.8877, 0.1823, 0.8663, 0.2573, 0.886, 0.2409, 0.8963, 0.2485, 0.8514, 0.2485, 0.8514, 0.2324, 0.8376, 0.2573, 0.822, 0.2409, 0.8963, 0.2324, 0.8376, 0.2485, 0.8514, 0.8421, 0.6951, 0.8797, 0.744, 0.847, 0.7242, 0.847, 0.7242, 0.8797, 0.744, 0.8443, 0.7494, 0.5861, 0.8198, 0.5865, 0.841, 0.5851, 0.841, 0.5847, 0.8198, 0.5865, 0.8048, 0.5861, 0.8198, 0.5847, 0.8198, 0.5851, 0.8048, 0.7539, 0.8769, 0.7542, 0.9001, 0.7529, 0.9001, 0.7526, 0.8768, 0.5865, 0.7694, 0.5859, 0.7831, 0.5845, 0.7832, 0.5851, 0.7695, 0.755, 0.845, 0.7539, 0.8769, 0.7526, 0.8768, 0.7536, 0.845, 0.5859, 0.7831, 0.5865, 0.8039, 0.5851, 0.8041, 0.5845, 0.7832, 0.5851, 0.8715, 0.5851, 0.8417, 0.5865, 0.8418, 0.5865, 0.8716, 0.4171, 0.8565, 0.4171, 0.8221, 0.4185, 0.822, 0.4185, 0.8564, 0.7542, 0.9001, 0.755, 0.9129, 0.7536, 0.9129, 0.7529, 0.9001])
me_plane.materials.append(mat_hen_mat)
me_plane.use_remesh_preserve_volume = False
me_plane.use_remesh_preserve_attributes = False
me_plane.use_mirror_vertex_groups = False
me_plane.update()
me_plane_001 = bpy.data.meshes.new('Plane.001')
me_plane_001.from_pydata([(-9.033, -9.033, 0.0), (9.033, -9.033, 0.0), (-9.033, 9.033, 0.0), (9.033, 9.033, 0.0)], [], [(0, 1, 3, 2)])
me_plane_001.materials.append(mat_material)
me_plane_001.use_remesh_preserve_volume = False
me_plane_001.use_remesh_preserve_attributes = False
me_plane_001.use_mirror_vertex_groups = False
me_plane_001.update()
arm_armature_005 = bpy.data.armatures.new('Armature.005')  # bones are not reproduced

# ---- objects
ob_hen_mesh = bpy.data.objects.new('hen.mesh', me_plane)
ob_empty = bpy.data.objects.new('Empty', None)
ob_camera = bpy.data.objects.new('Camera', cam_camera)
ob_hemi = bpy.data.objects.new('Hemi', light_hemi)
ob_plane_001 = bpy.data.objects.new('Plane.001', me_plane_001)
ob_hen_rig = bpy.data.objects.new('hen.rig', arm_armature_005)

# ---- transforms, parenting, visibility, modifiers, constraints
ob_hen_mesh.parent = ob_hen_rig
ob_hen_mesh.location = (0.0, 0.0, 0.0)
ob_hen_mesh.lineart.crease_threshold = 0.0
_vg = ob_hen_mesh.vertex_groups.new(name='Bone')
_vg = ob_hen_mesh.vertex_groups.new(name='creast.001')
_vg.add([220, 221, 226, 227, 228, 235, 236, 241, 242, 243], 1.0, 'REPLACE')
_vg = ob_hen_mesh.vertex_groups.new(name='creast.002')
_vg.add([220, 221, 222, 223, 224, 225, 237, 238, 239, 240, 241, 242], 1.0, 'REPLACE')
_vg = ob_hen_mesh.vertex_groups.new(name='finger.002.L')
_vg.add([144, 150, 151, 152, 153], 1.0, 'REPLACE')
_vg = ob_hen_mesh.vertex_groups.new(name='finger.003.L')
_vg.add([146, 147, 148, 149, 155], 1.0, 'REPLACE')
_vg = ob_hen_mesh.vertex_groups.new(name='finger.004.L')
_vg.add([93, 159, 160, 161, 162], 1.0, 'REPLACE')
_vg = ob_hen_mesh.vertex_groups.new(name='finger.001.L')
_vg.add([145, 154, 156, 157, 158], 1.0, 'REPLACE')
_vg = ob_hen_mesh.vertex_groups.new(name='finger.002.R')
_vg = ob_hen_mesh.vertex_groups.new(name='finger.003.R')
_vg = ob_hen_mesh.vertex_groups.new(name='finger.004.R')
_vg = ob_hen_mesh.vertex_groups.new(name='finger.001.R')
_vg = ob_hen_mesh.vertex_groups.new(name='head.target')
_vg = ob_hen_mesh.vertex_groups.new(name='head')
_vg.add([0, 1, 7, 8, 12, 17, 24, 25, 32, 37, 50, 182, 187, 195, 197, 200, 209, 210, 227, 243], 1.0, 'REPLACE')
_vg = ob_hen_mesh.vertex_groups.new(name='hip')
for _i, _w in zip([4, 5, 6, 9, 10, 11, 13, 14, 15, 16, 18, 19, 22, 23, 26, 27, 30, 31, 34, 35, 36, 38, 39, 42, 43, 44, 45, 46, 47, 48, 49, 51, 52, 53, 55, 56, 60, 65, 84, 85, 86, 87, 88, 103, 115, 117, 170, 171, 172, 173, 174, 175, 176, 177, 178, 179, 180, 181, 183, 184, 186, 188, 191, 192, 194, 196, 199, 201, 202, 203, 207, 208, 215, 216, 217, 218, 219], [0.64, 1.0, 1.0, 0.3099, 1.0, 1.0, 1.0, 1.0, 0.31, 0.31, 1.0, 1.0, 0.64, 0.64, 1.0, 1.0, 1.0, 1.0, 0.1, 0.64, 1.0, 0.31, 1.0, 0.092, 0.09983, 0.64, 0.64, 1.0, 1.0, 1.0, 0.3601, 0.18, 0.3042, 0.3596, 1.0, 1.0, 0.2499, 0.1698, 0.359, 0.421, 0.3606, 0.359, 0.3926, 0.359, 0.359, 1.0, 0.3449, 0.2499, 0.25, 0.25, 0.2445, 1.0, 0.88, 0.88, 0.88, 0.88, 0.88, 0.88, 0.64, 0.64, 1.0, 1.0, 1.0, 1.0, 1.0, 0.31, 0.31, 1.0, 0.0942, 1.0, 1.0, 0.359, 0.2499, 1.0, 1.0, 0.88, 0.88]): _vg.add([_i], _w, 'REPLACE')
_vg = ob_hen_mesh.vertex_groups.new(name='leg.001.L')
for _i, _w in zip([26, 30, 36, 46, 47, 48, 49, 53, 84, 85, 86, 87, 88, 103, 110, 111, 112, 113, 114, 115, 116, 117, 170, 171, 172, 173, 174, 175, 192, 229, 230, 231, 232, 233, 234], [0.002638, 0.5, 0.5, 0.5, 0.5006, 0.5, 0.5, 0.8199, 1.0, 1.0, 1.0, 1.0, 0.9991, 1.0, 1.0, 1.0, 1.0, 1.0, 1.0, 1.0, 1.0, 0.5, 1.0, 1.0, 1.0, 1.0, 1.0, 1.0, 0.05902, 1.0, 1.0, 1.0, 1.0, 1.0, 1.0]): _vg.add([_i], _w, 'REPLACE')
_vg = ob_hen_mesh.vertex_groups.new(name='leg.001.R')
_vg = ob_hen_mesh.vertex_groups.new(name='leg.002.L')
for _i, _w in zip([54, 84, 85, 89, 90, 91, 92, 94, 95, 96, 97, 98, 99, 100, 101, 102, 103, 104, 105, 106, 107, 108, 109, 110, 111, 112, 113, 114, 115, 116, 118, 119, 120, 121, 122, 123, 124, 163, 164, 165, 166, 167, 168, 169, 174, 201, 208, 217, 229, 230, 231, 232, 233, 234], [1.0, 0.4062, 0.5118, 1.0, 1.0, 1.0, 1.0, 1.0, 1.0, 1.0, 1.0, 1.0, 1.0, 1.0, 1.0, 1.0, 0.4062, 1.0, 1.0, 1.0, 1.0, 1.0, 1.0, 1.0, 0.5, 0.4323, 0.5, 0.4062, 0.4062, 0.5, 1.0, 1.0, 1.0, 1.0, 1.0, 1.0, 1.0, 1.0, 1.0, 1.0, 1.0, 1.0, 1.0, 1.0, 0.3787, 0.3997, 0.4059, 9.502e-05, 1.0, 1.0, 1.0, 1.0, 1.0, 1.0]): _vg.add([_i], _w, 'REPLACE')
_vg = ob_hen_mesh.vertex_groups.new(name='leg.002.R')
_vg = ob_hen_mesh.vertex_groups.new(name='leg.target.L')
_vg = ob_hen_mesh.vertex_groups.new(name='leg.target.R')
_vg = ob_hen_mesh.vertex_groups.new(name='neck.001')
for _i, _w in zip([3, 4, 5, 9, 15, 16, 20, 21, 22, 23, 30, 31, 34, 35, 38, 42, 43, 44, 45, 46, 51, 52, 117, 176, 177, 178, 179, 180, 181, 183, 184, 191, 192, 196, 198, 199, 202, 218, 219], [0.25, 0.5, 0.1, 1.0, 1.0, 1.0, 0.2517, 0.25, 0.5, 0.5, 0.2498, 0.09909, 0.25, 0.5, 1.0, 0.25, 0.25, 0.5, 0.5, 0.0, 1.0, 1.0, 1.064e-05, 0.25, 0.25, 0.25, 0.25, 0.25, 0.25, 0.5, 0.5, 0.1, 5.365e-09, 1.0, 0.2517, 1.0, 0.2517, 0.25, 0.25]): _vg.add([_i], _w, 'REPLACE')
_vg = ob_hen_mesh.vertex_groups.new(name='neck.002')
for _i, _w in zip([1, 2, 3, 8, 9, 15, 16, 20, 21, 24, 25, 28, 29, 33, 34, 37, 38, 40, 41, 42, 43, 50, 51, 52, 185, 187, 189, 190, 196, 198, 199, 202, 228], [0.0, 1.0, 0.5, 0.5277, 0.1125, 0.1125, 0.1125, 0.5014, 0.5, 0.5077, 0.5, 1.0, 1.0, 1.0, 0.5003, 0.5, 0.1125, 1.0, 1.0, 0.5076, 0.5942, 0.5, 0.1125, 0.1125, 1.0, 1.935e-11, 1.0, 1.0, 0.1125, 0.5151, 0.1125, 0.5, 0.0]): _vg.add([_i], _w, 'REPLACE')
_vg = ob_hen_mesh.vertex_groups.new(name='papada')
for _i, _w in zip([37, 185, 193, 195, 205], [1.0, 1.0, 1.0, 5.015e-10, 1.0]): _vg.add([_i], _w, 'REPLACE')
_vg = ob_hen_mesh.vertex_groups.new(name='tail.001')
for _i, _w in zip([6, 11, 13, 14, 26, 27, 39, 48, 49, 55, 56, 60, 61, 62, 63, 64, 65, 87, 188, 194, 206, 215, 216], [0.25, 1.0, 1.0, 1.0, 0.25, 0.25, 0.2366, 0.25, 0.2511, 0.25, 1.0, 0.25, 0.25, 0.25, 0.25, 0.25, 0.25, 0.001236, 0.25, 1.0, 0.25, 0.25, 0.25]): _vg.add([_i], _w, 'REPLACE')
_vg = ob_hen_mesh.vertex_groups.new(name='tail.002')
for _i, _w in zip([11, 13, 14, 55, 56, 57, 58, 59, 60, 61, 62, 63, 64, 65, 125, 194, 204, 206, 211, 212, 213, 214, 215], [0.25, 0.25, 0.25, 0.2499, 0.25, 1.0, 1.0, 1.0, 0.25, 1.0, 0.9774, 1.0, 1.0, 0.25, 1.0, 0.25, 1.0, 1.0, 1.0, 1.0, 1.0, 1.0, 0.25]): _vg.add([_i], _w, 'REPLACE')
_vg = ob_hen_mesh.vertex_groups.new(name='wing.001.L')
for _i, _w in zip([15, 16, 44, 45, 51, 52, 184], [0.4062, 0.4062, 0.4012, 0.1579, 0.2862, 0.4062, 0.002111]): _vg.add([_i], _w, 'REPLACE')
_vg = ob_hen_mesh.vertex_groups.new(name='wing.001.R')
for _i, _w in zip([9, 15, 16, 20, 21, 22, 23, 42, 44, 52, 177, 179], [0.0, 0.0, 0.0, 0.0, 0.0, 0.0, 0.0, 0.0, 0.0, 0.0, 0.0, 0.0]): _vg.add([_i], _w, 'REPLACE')
_vg = ob_hen_mesh.vertex_groups.new(name='wing.002.L')
_vg.add([66, 67, 68, 69, 70, 71, 72, 73, 74, 75, 76, 77, 78, 79, 80, 81, 82, 83, 126, 127, 128, 129, 130, 131, 132, 133, 134, 135, 136, 137, 138, 139, 140, 141, 142, 143], 1.0, 'REPLACE')
_vg = ob_hen_mesh.vertex_groups.new(name='wing.002.R')
for _i, _w in zip([115, 175], [0.0005497, 8.886e-12]): _vg.add([_i], _w, 'REPLACE')
_vg = ob_hen_mesh.vertex_groups.new(name='wing.target.L')
_vg = ob_hen_mesh.vertex_groups.new(name='wing.target.R')
_m = ob_hen_mesh.modifiers.new('Mirror', 'MIRROR')
_m = ob_hen_mesh.modifiers.new('Armature', 'ARMATURE')
_m.object = ob_hen_rig
ob_empty.location = (0.0, 0.0, 0.0)
ob_empty.empty_image_offset = (0.0, 0.0)
ob_empty.lineart.crease_threshold = 0.0
ob_camera.location = (-14.02, -21.03, 11.29)
ob_camera.rotation_euler = (1.151, 7.935e-07, -0.588)
ob_camera.lineart.crease_threshold = 0.0
ob_hemi.location = (4.69, -0.6427, 5.54)
ob_hemi.rotation_euler = (-0.09069, 0.6014, -0.01059)
ob_hemi.lineart.crease_threshold = 0.0
ob_plane_001.location = (0.0, 0.0, 0.0)
ob_plane_001.lineart.crease_threshold = 0.0
ob_hen_rig.location = (0.0, 0.0, 0.0)
ob_hen_rig.show_in_front = True
ob_hen_rig.lineart.crease_threshold = 0.0

# ---- collection membership
col_collection_1.objects.link(ob_hen_mesh)
col_collection_1.objects.link(ob_empty)
col_collection_1.objects.link(ob_camera)
col_collection_1.objects.link(ob_hemi)
col_collection_2.objects.link(ob_plane_001)
col_collection_11.objects.link(ob_hen_rig)

# ---- scene / render settings (as saved in the file)
scene.camera = ob_camera
scene.frame_start = 0; scene.frame_end = 452; scene.frame_set(0)
scene.render.engine = 'BLENDER_EEVEE_NEXT'
scene.render.resolution_percentage = 50
scene.render.fps = 60
scene.render.dither_intensity = 0.0
scene.render.use_stamp = True
scene.cycles.use_denoising = False
scene.cycles.samples = 10
scene.cycles.sampling_pattern = 'TABULATED_SOBOL'
scene.cycles.light_sampling_threshold = 0.0
scene.cycles.use_adaptive_sampling = False
scene.cycles.use_light_tree = False
scene.cycles.caustics_reflective = False
scene.cycles.caustics_refractive = False
scene.cycles.pixel_filter_type = 'GAUSSIAN'
scene.cycles.sample_clamp_indirect = 0.0
scene.view_settings.view_transform = 'Standard'
bpy.context.view_layer.update()
